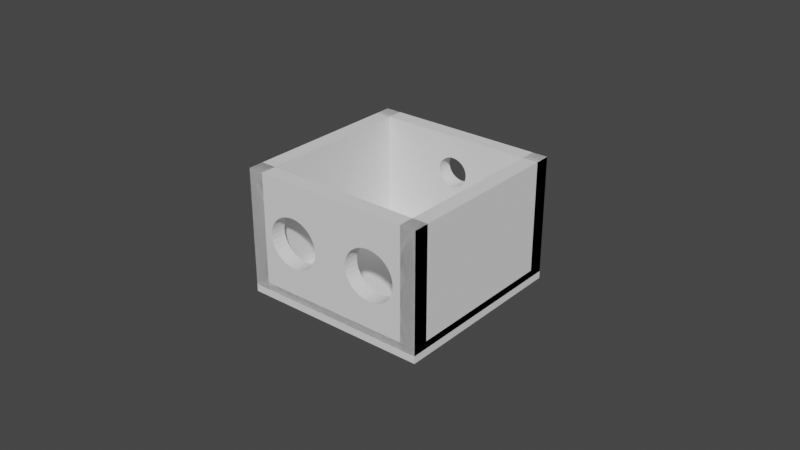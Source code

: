 # Source: cabeza1.blend  (saved by Blender 4.0.36; exported with 4.5.12 LTS)
import bpy
from mathutils import Matrix  # noqa: F401  (used for matrix-valued properties, if any)

bpy.ops.wm.read_factory_settings(use_empty=True)
scene = bpy.context.scene
scene.name = 'Scene'

# ---- collections
col_collection = bpy.data.collections.new('Collection'); scene.collection.children.link(col_collection)

# ---- world
world_world = bpy.data.worlds.new('World'); scene.world = world_world
world_world.use_nodes = True; world_world.node_tree.nodes.clear()
_N = world_world.node_tree.nodes; _L = world_world.node_tree.links
n0 = _N.new('ShaderNodeOutputWorld'); n0.name = 'World Output'; n0.location = (300, 300)
n1 = _N.new('ShaderNodeBackground'); n1.name = 'Background'; n1.location = (10, 300)
n1.inputs[0].default_value = (0.05088, 0.05088, 0.05088, 1.0)
_L.new(n1.outputs[0], n0.inputs[0])
n0.is_active_output = True
world_world.color = (0.05088, 0.05088, 0.05088)
world_world.use_sun_shadow = False
world_world.sun_shadow_jitter_overblur = 0.0

# ---- meshes
me_cubo_013 = bpy.data.meshes.new('Cubo.013')
me_cubo_013.from_pydata([(-1.0, -1.0, -1.0), (-1.0, -1.0, 1.0), (-1.0, 1.0, -1.0), (-1.0, 1.0, 1.0), (1.0, -1.0, -1.0), (1.0, -1.0, 1.0), (1.0, 1.0, -1.0), (1.0, 1.0, 1.0), (0.1833, 2.027e-06, -1.0), (0.1888, -0.08291, -1.0), (0.1888, 0.08292, -1.0), (0.2311, 0.2361, -1.0), (0.2049, -0.1626, -1.0), (0.2049, 0.1626, -1.0), (0.3582, 0.3927, -1.0), (0.3093, 0.3534, -1.0), (0.4667, -0.425, -1.0), (0.4667, 0.425, -1.0), (0.4114, 0.4168, -1.0), (0.2663, 0.3005, -1.0), (0.5751, -0.3926, -1.0), (0.5751, 0.3927, -1.0), (0.667, -0.3005, -1.0), (0.667, 0.3005, -1.0), (0.6241, -0.3534, -1.0), (0.6241, 0.3534, -1.0), (0.75, 2.027e-06, -1.0), (0.7446, -0.08291, -1.0), (0.7446, 0.08292, -1.0), (0.7022, -0.2361, -1.0), (0.7284, -0.1626, -1.0), (0.7284, 0.1626, -1.0), (0.7022, 0.2361, -1.0), (0.5219, 0.4168, -1.0), (0.5219, -0.4168, -1.0), (0.2663, -0.3005, -1.0), (0.2311, -0.2361, -1.0), (0.4114, -0.4168, -1.0), (0.3582, -0.3926, -1.0), (0.3093, -0.3534, -1.0), (0.2663, 0.3005, 1.0), (0.2311, 0.2361, 1.0), (0.4114, 0.4168, 1.0), (0.3582, 0.3927, 1.0), (0.3093, 0.3534, 1.0), (0.1833, 2.027e-06, 1.0), (0.1888, -0.08291, 1.0), (0.1888, 0.08292, 1.0), (0.2311, -0.2361, 1.0), (0.2049, -0.1626, 1.0), (0.2049, 0.1626, 1.0), (0.3582, -0.3926, 1.0), (0.3093, -0.3534, 1.0), (0.4667, -0.425, 1.0), (0.4667, 0.425, 1.0), (0.4114, -0.4168, 1.0), (0.2663, -0.3005, 1.0), (0.5751, -0.3926, 1.0), (0.5751, 0.3927, 1.0), (0.667, -0.3005, 1.0), (0.667, 0.3005, 1.0), (0.6241, -0.3534, 1.0), (0.6241, 0.3534, 1.0), (0.75, 2.027e-06, 1.0), (0.7446, -0.08291, 1.0), (0.7446, 0.08292, 1.0), (0.7022, -0.2361, 1.0), (0.7284, -0.1626, 1.0), (0.7284, 0.1626, 1.0), (0.7022, 0.2361, 1.0), (0.5219, 0.4168, 1.0), (0.5219, -0.4168, 1.0), (-0.75, 1.907e-06, -1.0), (-0.7446, -0.08291, -1.0), (-0.7446, 0.08292, -1.0), (-0.7022, -0.2361, -1.0), (-0.7284, -0.1626, -1.0), (-0.7284, 0.1626, -1.0), (-0.667, -0.3005, -1.0), (-0.667, 0.3005, -1.0), (-0.5751, -0.3926, -1.0), (-0.5751, 0.3927, -1.0), (-0.6241, -0.3534, -1.0), (-0.6241, 0.3534, -1.0), (-0.7022, 0.2361, -1.0), (-0.4667, -0.425, -1.0), (-0.4114, 0.4168, -1.0), (-0.3093, 0.3534, -1.0), (-0.3582, 0.3927, -1.0), (-0.4667, 0.425, -1.0), (-0.2311, 0.2361, -1.0), (-0.1833, 1.907e-06, -1.0), (-0.1888, -0.08291, -1.0), (-0.1888, 0.08292, -1.0), (-0.2049, -0.1626, -1.0), (-0.2049, 0.1626, -1.0), (-0.2663, 0.3005, -1.0), (-0.5219, -0.4168, -1.0), (-0.5219, 0.4168, -1.0), (-0.4114, -0.4168, -1.0), (-0.2565, -0.2826, -1.0), (-0.2311, -0.2361, -1.0), (-0.3093, -0.3534, -1.0), (-0.3582, -0.3926, -1.0), (-0.2663, -0.3005, -1.0), (-0.75, 1.907e-06, 1.0), (-0.7446, -0.08291, 1.0), (-0.7446, 0.08292, 1.0), (-0.7022, -0.2361, 1.0), (-0.7284, -0.1626, 1.0), (-0.7284, 0.1626, 1.0), (-0.667, -0.3005, 1.0), (-0.667, 0.3005, 1.0), (-0.5751, -0.3926, 1.0), (-0.5751, 0.3927, 1.0), (-0.6241, -0.3534, 1.0), (-0.6241, 0.3534, 1.0), (-0.7022, 0.2361, 1.0), (-0.4667, -0.425, 1.0), (-0.3093, -0.3534, 1.0), (-0.3582, -0.3926, 1.0), (-0.4114, -0.4168, 1.0), (-0.4667, 0.425, 1.0), (-0.2311, -0.2361, 1.0), (-0.1833, 1.907e-06, 1.0), (-0.1888, -0.08291, 1.0), (-0.1888, 0.08292, 1.0), (-0.2049, -0.1626, 1.0), (-0.2049, 0.1626, 1.0), (-0.2663, -0.3005, 1.0), (-0.5219, -0.4168, 1.0), (-0.5219, 0.4168, 1.0), (-0.2565, 0.2826, 1.0), (-0.4114, 0.4168, 1.0), (-0.2311, 0.2361, 1.0), (-0.3582, 0.3927, 1.0), (-0.2663, 0.3005, 1.0), (-0.3093, 0.3534, 1.0), (-1.0, -1.0, -23.0), (-1.0, -1.0, -21.0), (-1.0, 1.0, -23.0), (-1.0, 1.0, -21.0), (1.0, -1.0, -23.0), (1.0, -1.0, -21.0), (1.0, 1.0, -23.0), (1.0, 1.0, -21.0), (-0.1667, 0.375, -23.0), (-0.1635, 0.3262, -23.0), (-0.1635, 0.4238, -23.0), (-0.1386, 0.2361, -23.0), (-0.1334, 0.5234, -23.0), (-0.1386, 0.5139, -23.0), (-0.154, 0.2793, -23.0), (-0.154, 0.4707, -23.0), (-0.0926, 0.1671, -23.0), (-0.0926, 0.5829, -23.0), (-0.03252, 0.1298, -23.0), (-0.03252, 0.6202, -23.0), (-0.06378, 0.144, -23.0), (-0.06378, 0.606, -23.0), (-0.1179, 0.1982, -23.0), (-0.1179, 0.5518, -23.0), (0.03252, 0.1298, -23.0), (0.03252, 0.6202, -23.0), (0.0926, 0.1671, -23.0), (0.0926, 0.5829, -23.0), (0.06378, 0.144, -23.0), (0.06378, 0.606, -23.0), (0.1386, 0.2361, -23.0), (0.1386, 0.5139, -23.0), (0.1667, 0.375, -23.0), (0.1635, 0.3262, -23.0), (0.1635, 0.4238, -23.0), (0.154, 0.2793, -23.0), (0.154, 0.4707, -23.0), (0.1179, 0.1982, -23.0), (0.1179, 0.5518, -23.0), (0.0, 0.625, -23.0), (0.0, 0.125, -23.0), (-0.1667, 0.375, -21.0), (-0.1635, 0.3262, -21.0), (-0.1635, 0.4238, -21.0), (-0.1308, 0.5281, -21.0), (-0.1386, 0.5139, -21.0), (-0.1386, 0.2361, -21.0), (-0.154, 0.2793, -21.0), (-0.154, 0.4707, -21.0), (-0.1179, 0.1982, -21.0), (-0.0926, 0.5829, -21.0), (-0.03252, 0.1298, -21.0), (-0.06378, 0.144, -21.0), (-0.03252, 0.6202, -21.0), (-0.0926, 0.1671, -21.0), (-0.06378, 0.606, -21.0), (-0.1179, 0.5518, -21.0), (0.03252, 0.1298, -21.0), (0.03252, 0.6202, -21.0), (0.0926, 0.1671, -21.0), (0.0926, 0.5829, -21.0), (0.06378, 0.144, -21.0), (0.06378, 0.606, -21.0), (0.1386, 0.2361, -21.0), (0.1386, 0.5139, -21.0), (0.1667, 0.375, -21.0), (0.1635, 0.4238, -21.0), (0.1635, 0.3262, -21.0), (0.154, 0.4707, -21.0), (0.154, 0.2793, -21.0), (0.1179, 0.5518, -21.0), (0.1179, 0.1982, -21.0), (0.0, 0.625, -21.0), (0.0, 0.125, -21.0), (0.8333, 1.0, 1.0), (1.0, 1.0, 1.0), (0.8333, 1.0, -23.0), (1.0, 1.0, -23.0), (0.8333, -1.0, 1.0), (1.0, -1.0, 1.0), (0.8333, -1.0, -23.0), (1.0, -1.0, -23.0), (-1.0, 1.0, 1.0), (-0.8333, 1.0, 1.0), (-1.0, 1.0, -23.0), (-0.8333, 1.0, -23.0), (-1.0, -1.0, 1.0), (-0.8333, -1.0, 1.0), (-1.0, -1.0, -23.0), (-0.8333, -1.0, -23.0), (-1.0, -1.125, 1.0), (-1.0, -0.875, 1.0), (-1.0, -1.125, -23.0), (-1.0, -0.875, -23.0), (1.0, -1.125, 1.0), (1.0, -0.875, 1.0), (1.0, -1.125, -23.0), (1.0, -0.875, -23.0)], [], [(0, 1, 3, 2), (2, 3, 7, 6), (6, 7, 5, 4), (4, 5, 1, 0), (95, 15, 19, 11, 13, 10, 100, 101, 94, 92, 91, 93), (10, 8, 9, 12, 36, 35, 39, 38, 37, 16, 34, 20, 4, 0, 2, 6, 21, 33, 17, 18, 14, 15, 95, 90, 96, 87, 88, 86, 89, 98, 81, 83, 79, 84, 77, 74, 72, 73, 76, 75, 78, 82, 80, 97, 85, 99, 103, 102, 104, 100), (25, 21, 6, 4, 20, 24, 22, 29, 30, 27, 26, 28, 31, 32, 23), (61, 57, 5, 7, 58, 62, 60, 69, 68, 65, 63, 64, 67, 66, 59), (52, 56, 48, 49, 46, 132, 134, 128, 126, 124, 125, 127), (132, 46, 45, 47, 50, 41, 40, 44, 43, 42, 54, 70, 58, 7, 3, 1, 5, 57, 71, 53, 55, 51, 52, 127, 123, 129, 119, 120, 121, 118, 130, 113, 115, 111, 108, 109, 106, 105, 107, 110, 117, 112, 116, 114, 131, 122, 133, 135, 137, 136), (54, 17, 33, 70), (70, 33, 21, 58), (58, 21, 25, 62), (25, 23, 60, 62), (23, 32, 69, 60), (32, 31, 68, 69), (31, 28, 65, 68), (28, 26, 63, 65), (26, 27, 64, 63), (27, 30, 67, 64), (30, 29, 66, 67), (29, 22, 59, 66), (22, 24, 61, 59), (24, 20, 57, 61), (20, 34, 71, 57), (34, 16, 53, 71), (16, 37, 55, 53), (37, 38, 51, 55), (38, 39, 52, 51), (52, 39, 35, 56), (56, 35, 36, 48), (48, 36, 12, 49), (49, 12, 9, 46), (46, 9, 8, 45), (45, 8, 10, 47), (47, 10, 13, 50), (50, 13, 11, 41), (41, 11, 19, 40), (40, 19, 15, 44), (44, 15, 14, 43), (43, 14, 18, 42), (42, 18, 17, 54), (122, 89, 86, 133), (133, 86, 88, 135), (135, 88, 87, 137), (87, 96, 136, 137), (96, 90, 134, 132, 136), (90, 95, 128, 134), (95, 93, 126, 128), (93, 91, 124, 126), (91, 92, 125, 124), (92, 94, 127, 125), (94, 101, 123, 127), (101, 100, 104, 129, 123), (104, 102, 119, 129), (102, 103, 120, 119), (103, 99, 121, 120), (99, 85, 118, 121), (85, 97, 130, 118), (97, 80, 113, 130), (80, 82, 115, 113), (115, 82, 78, 111), (111, 78, 75, 108), (108, 75, 76, 109), (109, 76, 73, 106), (106, 73, 72, 105), (105, 72, 74, 107), (107, 74, 77, 110), (110, 77, 84, 117), (117, 84, 79, 112), (112, 79, 83, 116), (116, 83, 81, 114), (114, 81, 98, 131), (131, 98, 89, 122), (138, 139, 141, 140), (140, 141, 145, 144), (144, 145, 143, 142), (142, 143, 139, 138), (140, 144, 169, 176, 165, 167, 163, 177, 157, 159, 155, 161, 150), (169, 144, 142, 138, 140, 150, 151, 153, 148, 146, 147, 152, 149, 160, 154, 158, 156, 178, 162, 166, 164, 175, 168, 173, 171, 170, 172, 174), (183, 182, 141, 139, 143, 145, 202, 206, 204, 203, 205, 207, 201, 209, 197, 199, 195, 211, 189, 190, 192, 187, 184, 185, 180, 179, 181, 186), (202, 145, 141, 182, 194, 188, 193, 191, 210, 196, 200, 198, 208), (210, 177, 163, 196), (196, 163, 167, 200), (200, 167, 165, 198), (165, 176, 208, 198), (176, 169, 202, 208), (169, 174, 206, 202), (174, 172, 204, 206), (172, 170, 203, 204), (170, 171, 205, 203), (171, 173, 207, 205), (173, 168, 201, 207), (168, 175, 209, 201), (175, 164, 197, 209), (164, 166, 199, 197), (166, 162, 195, 199), (162, 178, 211, 195), (178, 156, 189, 211), (156, 158, 190, 189), (158, 154, 192, 190), (192, 154, 160, 187), (187, 160, 149, 184), (184, 149, 152, 185), (185, 152, 147, 180), (180, 147, 146, 179), (179, 146, 148, 181), (181, 148, 153, 186), (186, 153, 151, 183), (183, 151, 150, 161, 194, 182), (194, 161, 155, 188), (188, 155, 159, 193), (193, 159, 157, 191), (191, 157, 177, 210), (212, 213, 215, 214), (214, 215, 219, 218), (218, 219, 217, 216), (216, 217, 213, 212), (214, 218, 216, 212), (219, 215, 213, 217), (220, 221, 223, 222), (222, 223, 227, 226), (226, 227, 225, 224), (224, 225, 221, 220), (222, 226, 224, 220), (227, 223, 221, 225), (228, 229, 231, 230), (230, 231, 235, 234), (234, 235, 233, 232), (232, 233, 229, 228), (230, 234, 232, 228), (235, 231, 229, 233)])
_uv = me_cubo_013.uv_layers.new(name='MapaUV')
_uv.uv.foreach_set('vector', [0.375, 0.0, 0.625, 0.0, 0.625, 0.25, 0.375, 0.25, 0.375, 0.25, 0.625, 0.25, 0.625, 0.5, 0.375, 0.5, 0.375, 0.5, 0.625, 0.5, 0.625, 0.75, 0.375, 0.75, 0.375, 0.75, 0.625, 0.75, 0.625, 1.0, 0.375, 1.0, 0.2244, 0.6047, 0.2887, 0.5808, 0.2833, 0.5874, 0.2789, 0.5955, 0.2756, 0.6047, 0.2736, 0.6146, 0.2179, 0.6603, 0.2211, 0.6545, 0.2244, 0.6453, 0.2264, 0.6354, 0.2271, 0.625, 0.2264, 0.6146, 0.2736, 0.6146, 0.2729, 0.625, 0.2736, 0.6354, 0.2756, 0.6453, 0.2789, 0.6545, 0.2833, 0.6626, 0.2887, 0.6692, 0.2948, 0.6741, 0.3014, 0.6771, 0.3083, 0.6781, 0.3152, 0.6771, 0.3219, 0.6741, 0.375, 0.75, 0.125, 0.75, 0.125, 0.5, 0.375, 0.5, 0.3219, 0.5759, 0.3152, 0.5729, 0.3083, 0.5719, 0.3014, 0.5729, 0.2948, 0.5759, 0.2887, 0.5808, 0.2244, 0.6047, 0.2211, 0.5955, 0.2167, 0.5874, 0.2113, 0.5808, 0.2052, 0.5759, 0.1986, 0.5729, 0.1917, 0.5719, 0.1848, 0.5729, 0.1781, 0.5759, 0.172, 0.5808, 0.1666, 0.5874, 0.1622, 0.5955, 0.1589, 0.6047, 0.1569, 0.6146, 0.1562, 0.625, 0.1569, 0.6354, 0.1589, 0.6453, 0.1622, 0.6545, 0.1666, 0.6626, 0.172, 0.6692, 0.1781, 0.6741, 0.1848, 0.6771, 0.1917, 0.6781, 0.1986, 0.6771, 0.2052, 0.6741, 0.2113, 0.6692, 0.2167, 0.6626, 0.2179, 0.6603, 0.328, 0.5808, 0.3219, 0.5759, 0.375, 0.5, 0.375, 0.75, 0.3219, 0.6741, 0.328, 0.6692, 0.3334, 0.6626, 0.3378, 0.6545, 0.3411, 0.6453, 0.3431, 0.6354, 0.3438, 0.625, 0.3431, 0.6146, 0.3411, 0.6047, 0.3378, 0.5955, 0.3334, 0.5874, 0.672, 0.6692, 0.6781, 0.6741, 0.625, 0.75, 0.625, 0.5, 0.6781, 0.5759, 0.672, 0.5808, 0.6666, 0.5874, 0.6622, 0.5955, 0.6589, 0.6047, 0.6569, 0.6146, 0.6562, 0.625, 0.6569, 0.6354, 0.6589, 0.6453, 0.6622, 0.6545, 0.6666, 0.6626, 0.7113, 0.6692, 0.7167, 0.6626, 0.7211, 0.6545, 0.7244, 0.6453, 0.7264, 0.6354, 0.7821, 0.5897, 0.7789, 0.5955, 0.7756, 0.6047, 0.7736, 0.6146, 0.7729, 0.625, 0.7736, 0.6354, 0.7756, 0.6453, 0.7821, 0.5897, 0.7264, 0.6354, 0.7271, 0.625, 0.7264, 0.6146, 0.7244, 0.6047, 0.7211, 0.5955, 0.7167, 0.5874, 0.7113, 0.5808, 0.7052, 0.5759, 0.6986, 0.5729, 0.6917, 0.5719, 0.6848, 0.5729, 0.6781, 0.5759, 0.625, 0.5, 0.875, 0.5, 0.875, 0.75, 0.625, 0.75, 0.6781, 0.6741, 0.6848, 0.6771, 0.6917, 0.6781, 0.6986, 0.6771, 0.7052, 0.6741, 0.7113, 0.6692, 0.7756, 0.6453, 0.7789, 0.6545, 0.7833, 0.6626, 0.7887, 0.6692, 0.7948, 0.6741, 0.8014, 0.6771, 0.8083, 0.6781, 0.8152, 0.6771, 0.8219, 0.6741, 0.828, 0.6692, 0.8334, 0.6626, 0.8378, 0.6545, 0.8411, 0.6453, 0.8431, 0.6354, 0.8437, 0.625, 0.8431, 0.6146, 0.8411, 0.6047, 0.8378, 0.5955, 0.8334, 0.5874, 0.828, 0.5808, 0.8219, 0.5759, 0.8152, 0.5729, 0.8083, 0.5719, 0.8014, 0.5729, 0.7948, 0.5759, 0.7887, 0.5808, 0.7833, 0.5874, 1.0, 0.875, 1.0, 0.8125, 0.9688, 0.8125, 0.9688, 0.875, 0.9688, 0.875, 0.9688, 0.8125, 0.9375, 0.8125, 0.9375, 0.875, 0.9375, 0.875, 0.9375, 0.8125, 0.9062, 0.8125, 0.9062, 0.875, 0.9062, 0.8125, 0.875, 0.8125, 0.875, 0.875, 0.9062, 0.875, 0.875, 0.8125, 0.8438, 0.8125, 0.8438, 0.875, 0.875, 0.875, 0.8438, 0.8125, 0.8125, 0.8125, 0.8125, 0.875, 0.8438, 0.875, 0.8125, 0.8125, 0.7812, 0.8125, 0.7812, 0.875, 0.8125, 0.875, 0.7812, 0.8125, 0.75, 0.8125, 0.75, 0.875, 0.7812, 0.875, 0.75, 0.8125, 0.7188, 0.8125, 0.7188, 0.875, 0.75, 0.875, 0.7188, 0.8125, 0.6875, 0.8125, 0.6875, 0.875, 0.7188, 0.875, 0.6875, 0.8125, 0.6562, 0.8125, 0.6562, 0.875, 0.6875, 0.875, 0.6562, 0.8125, 0.625, 0.8125, 0.625, 0.875, 0.6562, 0.875, 0.625, 0.8125, 0.5938, 0.8125, 0.5938, 0.875, 0.625, 0.875, 0.5938, 0.8125, 0.5625, 0.8125, 0.5625, 0.875, 0.5938, 0.875, 0.5625, 0.8125, 0.5312, 0.8125, 0.5312, 0.875, 0.5625, 0.875, 0.5312, 0.8125, 0.5, 0.8125, 0.5, 0.875, 0.5312, 0.875, 0.5, 0.8125, 0.4688, 0.8125, 0.4688, 0.875, 0.5, 0.875, 0.4688, 0.8125, 0.4375, 0.8125, 0.4375, 0.875, 0.4688, 0.875, 0.4375, 0.8125, 0.4062, 0.8125, 0.4062, 0.875, 0.4375, 0.875, 0.4062, 0.875, 0.4062, 0.8125, 0.375, 0.8125, 0.375, 0.875, 0.375, 0.875, 0.375, 0.8125, 0.3438, 0.8125, 0.3438, 0.875, 0.3438, 0.875, 0.3438, 0.8125, 0.3125, 0.8125, 0.3125, 0.875, 0.3125, 0.875, 0.3125, 0.8125, 0.2812, 0.8125, 0.2812, 0.875, 0.2812, 0.875, 0.2812, 0.8125, 0.25, 0.8125, 0.25, 0.875, 0.25, 0.875, 0.25, 0.8125, 0.2188, 0.8125, 0.2188, 0.875, 0.2188, 0.875, 0.2188, 0.8125, 0.1875, 0.8125, 0.1875, 0.875, 0.1875, 0.875, 0.1875, 0.8125, 0.1562, 0.8125, 0.1562, 0.875, 0.1562, 0.875, 0.1562, 0.8125, 0.125, 0.8125, 0.125, 0.875, 0.125, 0.875, 0.125, 0.8125, 0.09375, 0.8125, 0.09375, 0.875, 0.09375, 0.875, 0.09375, 0.8125, 0.0625, 0.8125, 0.0625, 0.875, 0.0625, 0.875, 0.0625, 0.8125, 0.03125, 0.8125, 0.03125, 0.875, 0.03125, 0.875, 0.03125, 0.8125, 0.0, 0.8125, 0.0, 0.875, 1.0, 0.875, 1.0, 0.8125, 0.9688, 0.8125, 0.9688, 0.875, 0.9688, 0.875, 0.9688, 0.8125, 0.9375, 0.8125, 0.9375, 0.875, 0.9375, 0.875, 0.9375, 0.8125, 0.9062, 0.8125, 0.9062, 0.875, 0.9062, 0.8125, 0.875, 0.8125, 0.875, 0.875, 0.9062, 0.875, 0.875, 0.8125, 0.8438, 0.8125, 0.8438, 0.875, 0.8663, 0.875, 0.875, 0.875, 0.8438, 0.8125, 0.8125, 0.8125, 0.8125, 0.875, 0.8438, 0.875, 0.8125, 0.8125, 0.7812, 0.8125, 0.7812, 0.875, 0.8125, 0.875, 0.7812, 0.8125, 0.75, 0.8125, 0.75, 0.875, 0.7812, 0.875, 0.75, 0.8125, 0.7188, 0.8125, 0.7188, 0.875, 0.75, 0.875, 0.7188, 0.8125, 0.6875, 0.8125, 0.6875, 0.875, 0.7188, 0.875, 0.6875, 0.8125, 0.6562, 0.8125, 0.6562, 0.875, 0.6875, 0.875, 0.6562, 0.8125, 0.6337, 0.8125, 0.625, 0.8125, 0.625, 0.875, 0.6562, 0.875, 0.625, 0.8125, 0.5938, 0.8125, 0.5938, 0.875, 0.625, 0.875, 0.5938, 0.8125, 0.5625, 0.8125, 0.5625, 0.875, 0.5938, 0.875, 0.5625, 0.8125, 0.5312, 0.8125, 0.5312, 0.875, 0.5625, 0.875, 0.5312, 0.8125, 0.5, 0.8125, 0.5, 0.875, 0.5312, 0.875, 0.5, 0.8125, 0.4688, 0.8125, 0.4688, 0.875, 0.5, 0.875, 0.4688, 0.8125, 0.4375, 0.8125, 0.4375, 0.875, 0.4688, 0.875, 0.4375, 0.8125, 0.4062, 0.8125, 0.4062, 0.875, 0.4375, 0.875, 0.4062, 0.875, 0.4062, 0.8125, 0.375, 0.8125, 0.375, 0.875, 0.375, 0.875, 0.375, 0.8125, 0.3438, 0.8125, 0.3438, 0.875, 0.3438, 0.875, 0.3438, 0.8125, 0.3125, 0.8125, 0.3125, 0.875, 0.3125, 0.875, 0.3125, 0.8125, 0.2812, 0.8125, 0.2812, 0.875, 0.2812, 0.875, 0.2812, 0.8125, 0.25, 0.8125, 0.25, 0.875, 0.25, 0.875, 0.25, 0.8125, 0.2188, 0.8125, 0.2188, 0.875, 0.2188, 0.875, 0.2188, 0.8125, 0.1875, 0.8125, 0.1875, 0.875, 0.1875, 0.875, 0.1875, 0.8125, 0.1562, 0.8125, 0.1562, 0.875, 0.1562, 0.875, 0.1562, 0.8125, 0.125, 0.8125, 0.125, 0.875, 0.125, 0.875, 0.125, 0.8125, 0.09375, 0.8125, 0.09375, 0.875, 0.09375, 0.875, 0.09375, 0.8125, 0.0625, 0.8125, 0.0625, 0.875, 0.0625, 0.875, 0.0625, 0.8125, 0.03125, 0.8125, 0.03125, 0.875, 0.03125, 0.875, 0.03125, 0.8125, 0.0, 0.8125, 0.0, 0.875, 0.375, 0.0, 0.625, 0.0, 0.625, 0.25, 0.375, 0.25, 0.375, 0.25, 0.625, 0.25, 0.625, 0.5, 0.375, 0.5, 0.375, 0.5, 0.625, 0.5, 0.625, 0.75, 0.375, 0.75, 0.375, 0.75, 0.625, 0.75, 0.625, 1.0, 0.375, 1.0, 0.125, 0.5, 0.375, 0.5, 0.2673, 0.5608, 0.2647, 0.556, 0.2616, 0.5521, 0.258, 0.5493, 0.2541, 0.5475, 0.25, 0.5469, 0.2459, 0.5475, 0.242, 0.5493, 0.2384, 0.5521, 0.2353, 0.556, 0.2333, 0.5596, 0.2673, 0.5608, 0.375, 0.5, 0.375, 0.75, 0.125, 0.75, 0.125, 0.5, 0.2333, 0.5596, 0.2327, 0.5608, 0.2308, 0.5662, 0.2296, 0.572, 0.2292, 0.5781, 0.2296, 0.5842, 0.2308, 0.5901, 0.2327, 0.5955, 0.2353, 0.6002, 0.2384, 0.6041, 0.242, 0.607, 0.2459, 0.6088, 0.25, 0.6094, 0.2541, 0.6088, 0.258, 0.607, 0.2616, 0.6041, 0.2647, 0.6002, 0.2673, 0.5955, 0.2692, 0.5901, 0.2704, 0.5842, 0.2708, 0.5781, 0.2704, 0.572, 0.2692, 0.5662, 0.7673, 0.5608, 0.7664, 0.559, 0.875, 0.5, 0.875, 0.75, 0.625, 0.75, 0.625, 0.5, 0.7327, 0.5608, 0.7308, 0.5662, 0.7296, 0.572, 0.7292, 0.5781, 0.7296, 0.5842, 0.7308, 0.5901, 0.7327, 0.5955, 0.7353, 0.6002, 0.7384, 0.6041, 0.742, 0.607, 0.7459, 0.6088, 0.75, 0.6094, 0.7541, 0.6088, 0.758, 0.607, 0.7616, 0.6041, 0.7647, 0.6002, 0.7673, 0.5955, 0.7692, 0.5901, 0.7704, 0.5842, 0.7708, 0.5781, 0.7704, 0.572, 0.7692, 0.5662, 0.7327, 0.5608, 0.625, 0.5, 0.875, 0.5, 0.7664, 0.559, 0.7647, 0.556, 0.7616, 0.5521, 0.758, 0.5493, 0.7541, 0.5475, 0.75, 0.5469, 0.7459, 0.5475, 0.742, 0.5493, 0.7384, 0.5521, 0.7353, 0.556, 1.0, 0.6875, 1.0, 0.625, 0.9688, 0.625, 0.9688, 0.6875, 0.9688, 0.6875, 0.9688, 0.625, 0.9375, 0.625, 0.9375, 0.6875, 0.9375, 0.6875, 0.9375, 0.625, 0.9062, 0.625, 0.9062, 0.6875, 0.9062, 0.625, 0.875, 0.625, 0.875, 0.6875, 0.9062, 0.6875, 0.875, 0.625, 0.8438, 0.625, 0.8438, 0.6875, 0.875, 0.6875, 0.8438, 0.625, 0.8125, 0.625, 0.8125, 0.6875, 0.8438, 0.6875, 0.8125, 0.625, 0.7812, 0.625, 0.7812, 0.6875, 0.8125, 0.6875, 0.7812, 0.625, 0.75, 0.625, 0.75, 0.6875, 0.7812, 0.6875, 0.75, 0.625, 0.7188, 0.625, 0.7188, 0.6875, 0.75, 0.6875, 0.7188, 0.625, 0.6875, 0.625, 0.6875, 0.6875, 0.7188, 0.6875, 0.6875, 0.625, 0.6562, 0.625, 0.6562, 0.6875, 0.6875, 0.6875, 0.6562, 0.625, 0.625, 0.625, 0.625, 0.6875, 0.6562, 0.6875, 0.625, 0.625, 0.5938, 0.625, 0.5938, 0.6875, 0.625, 0.6875, 0.5938, 0.625, 0.5625, 0.625, 0.5625, 0.6875, 0.5938, 0.6875, 0.5625, 0.625, 0.5312, 0.625, 0.5312, 0.6875, 0.5625, 0.6875, 0.5312, 0.625, 0.5, 0.625, 0.5, 0.6875, 0.5312, 0.6875, 0.5, 0.625, 0.4688, 0.625, 0.4688, 0.6875, 0.5, 0.6875, 0.4688, 0.625, 0.4375, 0.625, 0.4375, 0.6875, 0.4688, 0.6875, 0.4375, 0.625, 0.4062, 0.625, 0.4062, 0.6875, 0.4375, 0.6875, 0.4062, 0.6875, 0.4062, 0.625, 0.375, 0.625, 0.375, 0.6875, 0.375, 0.6875, 0.375, 0.625, 0.3438, 0.625, 0.3438, 0.6875, 0.3438, 0.6875, 0.3438, 0.625, 0.3125, 0.625, 0.3125, 0.6875, 0.3125, 0.6875, 0.3125, 0.625, 0.2812, 0.625, 0.2812, 0.6875, 0.2812, 0.6875, 0.2812, 0.625, 0.25, 0.625, 0.25, 0.6875, 0.25, 0.6875, 0.25, 0.625, 0.2188, 0.625, 0.2188, 0.6875, 0.2188, 0.6875, 0.2188, 0.625, 0.1875, 0.625, 0.1875, 0.6875, 0.1875, 0.6875, 0.1875, 0.625, 0.1562, 0.625, 0.1562, 0.6875, 0.1562, 0.6875, 0.1562, 0.625, 0.1484, 0.625, 0.125, 0.625, 0.125, 0.6875, 0.1445, 0.6875, 0.125, 0.6875, 0.125, 0.625, 0.09375, 0.625, 0.09375, 0.6875, 0.09375, 0.6875, 0.09375, 0.625, 0.0625, 0.625, 0.0625, 0.6875, 0.0625, 0.6875, 0.0625, 0.625, 0.03125, 0.625, 0.03125, 0.6875, 0.03125, 0.6875, 0.03125, 0.625, 0.0, 0.625, 0.0, 0.6875, 0.375, 0.0, 0.625, 0.0, 0.625, 0.25, 0.375, 0.25, 0.375, 0.25, 0.625, 0.25, 0.625, 0.5, 0.375, 0.5, 0.375, 0.5, 0.625, 0.5, 0.625, 0.75, 0.375, 0.75, 0.375, 0.75, 0.625, 0.75, 0.625, 1.0, 0.375, 1.0, 0.125, 0.5, 0.375, 0.5, 0.375, 0.75, 0.125, 0.75, 0.625, 0.5, 0.875, 0.5, 0.875, 0.75, 0.625, 0.75, 0.375, 0.0, 0.625, 0.0, 0.625, 0.25, 0.375, 0.25, 0.375, 0.25, 0.625, 0.25, 0.625, 0.5, 0.375, 0.5, 0.375, 0.5, 0.625, 0.5, 0.625, 0.75, 0.375, 0.75, 0.375, 0.75, 0.625, 0.75, 0.625, 1.0, 0.375, 1.0, 0.125, 0.5, 0.375, 0.5, 0.375, 0.75, 0.125, 0.75, 0.625, 0.5, 0.875, 0.5, 0.875, 0.75, 0.625, 0.75, 0.375, 0.0, 0.625, 0.0, 0.625, 0.25, 0.375, 0.25, 0.375, 0.25, 0.625, 0.25, 0.625, 0.5, 0.375, 0.5, 0.375, 0.5, 0.625, 0.5, 0.625, 0.75, 0.375, 0.75, 0.375, 0.75, 0.625, 0.75, 0.625, 1.0, 0.375, 1.0, 0.125, 0.5, 0.375, 0.5, 0.375, 0.75, 0.125, 0.75, 0.625, 0.5, 0.875, 0.5, 0.875, 0.75, 0.625, 0.75])
me_cubo_013.materials.append(None)
me_cubo_013.update()

# ---- objects
ob_cabezasonido = bpy.data.objects.new('CABEZASONIDO', me_cubo_013)

# ---- transforms, parenting, visibility, modifiers, constraints
ob_cabezasonido.location = (0.0, 0.0, 0.0225)
ob_cabezasonido.rotation_euler = (1.571, 0.0, 0.0)
ob_cabezasonido.scale = (0.03, 0.01882, 0.0025)

# ---- collection membership
col_collection.objects.link(ob_cabezasonido)

# ---- scene / render settings (as saved in the file)
scene.frame_start = 1; scene.frame_end = 250; scene.frame_set(1)
scene.render.engine = 'BLENDER_EEVEE_NEXT'
scene.cycles.sampling_pattern = 'TABULATED_SOBOL'
scene.cycles.use_light_tree = False
scene.view_settings.view_transform = 'Filmic'
bpy.context.view_layer.update()

# ---- added for rendering (the .blend has no active camera and no usable light): camera, sun
cam_auto = bpy.data.cameras.new('AutoCamera')
cam_auto.lens = 50.0
cam_auto.sensor_width = 36.0
cam_auto.clip_end = 1000.0
ob_auto_camera = bpy.data.objects.new('AutoCamera', cam_auto)
scene.collection.objects.link(ob_auto_camera)
ob_auto_camera.location = (0.185045, -0.194554, 0.169359)
ob_auto_camera.rotation_euler = (1.09748, -7.21219e-08, 0.694738)
scene.camera = ob_auto_camera
light_auto_sun = bpy.data.lights.new('AutoSun', 'SUN')
light_auto_sun.energy = 3.0
light_auto_sun.angle = 0.0523599
ob_auto_sun = bpy.data.objects.new('AutoSun', light_auto_sun)
scene.collection.objects.link(ob_auto_sun)
ob_auto_sun.rotation_euler = (0.872665, 0.174533, 0.523599)
bpy.context.view_layer.update()
